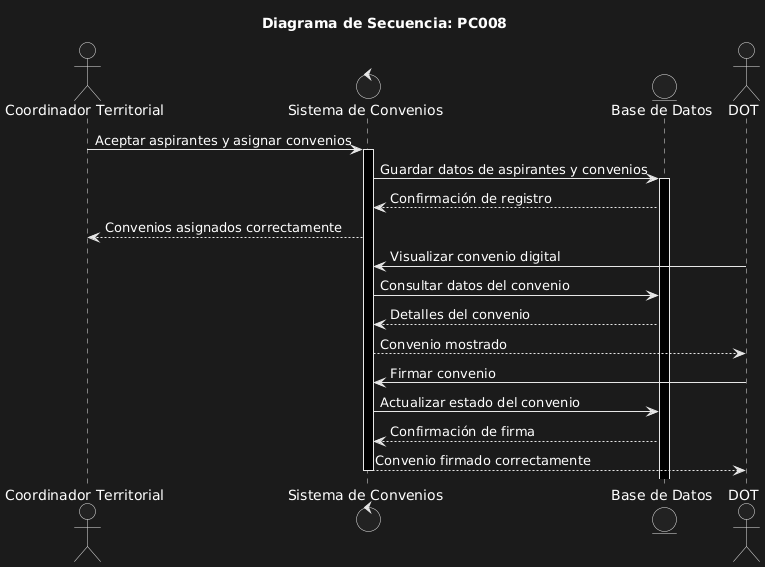

The diagram above was rendered by PlantUML. Its source (embedded in the PNG):
@startuml
title Diagrama de Secuencia: PC008

actor "Coordinador Territorial" as CT
control "Sistema de Convenios" as Sistema
entity "Base de Datos" as BD
actor "DOT" as DOT

CT -> Sistema: Aceptar aspirantes y asignar convenios
activate Sistema
Sistema -> BD: Guardar datos de aspirantes y convenios
activate BD
BD --> Sistema: Confirmación de registro
Sistema --> CT: Convenios asignados correctamente

DOT -> Sistema: Visualizar convenio digital
Sistema -> BD: Consultar datos del convenio
BD --> Sistema: Detalles del convenio
Sistema --> DOT: Convenio mostrado

DOT -> Sistema: Firmar convenio
Sistema -> BD: Actualizar estado del convenio
BD --> Sistema: Confirmación de firma
Sistema --> DOT: Convenio firmado correctamente

deactivate Sistema
@enduml